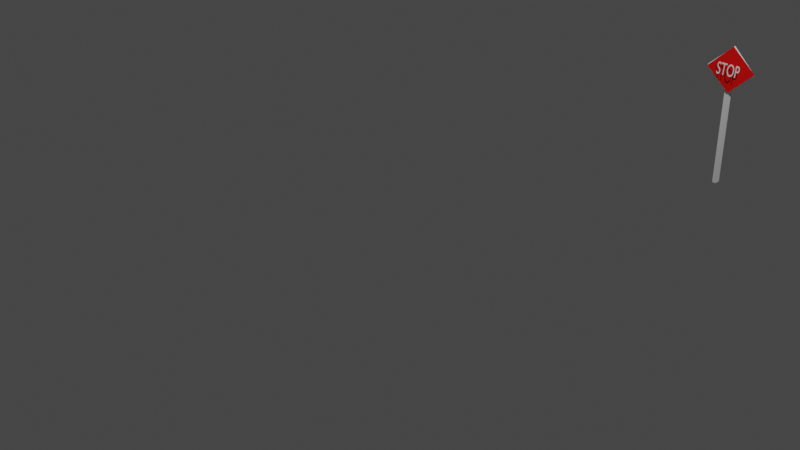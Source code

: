 # Source: stopSign.blend  (saved by Blender 3.3.6; exported with 4.5.12 LTS)
import bpy
from mathutils import Matrix  # noqa: F401  (used for matrix-valued properties, if any)

bpy.ops.wm.read_factory_settings(use_empty=True)
scene = bpy.context.scene
scene.name = 'Scene'

# ---- collections
col_collection = bpy.data.collections.new('Collection'); scene.collection.children.link(col_collection)

# ---- materials (node trees are filled in below, after node groups)
mat_material_001 = bpy.data.materials.new('Material.001')
mat_material_001.use_transparent_shadow = False
mat_material_001.diffuse_color = (0.8, 0.008828, 0.007255, 1.0)

# ---- material node trees

# ---- world
world_world = bpy.data.worlds.new('World'); scene.world = world_world
world_world.use_nodes = True; world_world.node_tree.nodes.clear()
_N = world_world.node_tree.nodes; _L = world_world.node_tree.links
n0 = _N.new('ShaderNodeOutputWorld'); n0.name = 'World Output'; n0.location = (300, 300)
n1 = _N.new('ShaderNodeBackground'); n1.name = 'Background'; n1.location = (10, 300)
n1.inputs[0].default_value = (0.05088, 0.05088, 0.05088, 1.0)
_L.new(n1.outputs[0], n0.inputs[0])
n0.is_active_output = True
world_world.color = (0.05088, 0.05088, 0.05088)
world_world.use_sun_shadow = False
world_world.sun_shadow_jitter_overblur = 0.0

# ---- cameras
cam_camera = bpy.data.cameras.new('Camera')
cam_camera.clip_end = 100.0
cam_camera.ortho_scale = 7.314

# ---- lights
light_light = bpy.data.lights.new('Light', 'POINT')
light_light.transmission_factor = 0.0
light_light.energy = 1000.0
light_light.shadow_soft_size = 0.1
light_light.shadow_maximum_resolution = 0.006
light_light.use_absolute_resolution = True

# ---- meshes
me_cube_001 = bpy.data.meshes.new('Cube.001')
me_cube_001.from_pydata([(-1.0, -1.0, -1.0), (-1.0, -1.0, 0.1688), (-1.0, -0.9265, -1.0), (-1.0, -0.9265, 0.1688), (-0.9565, -1.0, -1.0), (-0.9565, -1.0, 0.1688), (-0.9565, -0.9265, -1.0), (-0.9565, -0.9265, 0.1688)], [], [(0, 1, 3, 2), (2, 3, 7, 6), (6, 7, 5, 4), (4, 5, 1, 0), (2, 6, 4, 0), (7, 3, 1, 5)])
_uv = me_cube_001.uv_layers.new(name='UVMap')
_uv.uv.foreach_set('vector', [0.375, 0.0, 0.625, 0.0, 0.625, 0.25, 0.375, 0.25, 0.375, 0.25, 0.625, 0.25, 0.625, 0.5, 0.375, 0.5, 0.375, 0.5, 0.625, 0.5, 0.625, 0.75, 0.375, 0.75, 0.375, 0.75, 0.625, 0.75, 0.625, 1.0, 0.375, 1.0, 0.125, 0.5, 0.375, 0.5, 0.375, 0.75, 0.125, 0.75, 0.625, 0.5, 0.875, 0.5, 0.875, 0.75, 0.625, 0.75])
me_cube_001.update()
me_cube_002 = bpy.data.meshes.new('Cube.002')
me_cube_002.from_pydata([(-0.6752, 0.7282, 0.09763), (0.7973, 0.8931, 1.441), (0.7353, 0.9975, -1.385), (-0.6776, 0.8052, 0.01708), (0.6831, 0.9518, -1.412), (2.156, 1.117, -0.06883), (2.158, 1.182, 0.01172), (0.7451, 0.9902, 1.414)], [], [(0, 1, 3, 2), (2, 3, 7, 6), (6, 7, 5, 4), (4, 5, 1, 0), (2, 6, 4, 0), (7, 3, 1, 5)])
_uv = me_cube_002.uv_layers.new(name='UVMap')
_uv.uv.foreach_set('vector', [0.375, 0.0, 0.625, 0.0, 0.625, 0.25, 0.375, 0.25, 0.375, 0.25, 0.625, 0.25, 0.625, 0.5, 0.375, 0.5, 0.375, 0.5, 0.625, 0.5, 0.625, 0.75, 0.375, 0.75, 0.375, 0.75, 0.625, 0.75, 0.625, 1.0, 0.375, 1.0, 0.125, 0.5, 0.375, 0.5, 0.375, 0.75, 0.125, 0.75, 0.625, 0.5, 0.875, 0.5, 0.875, 0.75, 0.625, 0.75])
me_cube_002.materials.append(mat_material_001)
me_cube_002.update()

# ---- curves / text
txt_stop = bpy.data.curves.new('Stop', 'FONT')
txt_stop.dimensions = '2D'
txt_stop.body = 'STOP'

# ---- objects
ob_light = bpy.data.objects.new('Light', light_light)
ob_camera = bpy.data.objects.new('Camera', cam_camera)
ob_cube = bpy.data.objects.new('Cube', me_cube_001)
ob_cube_001 = bpy.data.objects.new('Cube.001', me_cube_002)
ob_text = bpy.data.objects.new('Text', txt_stop)

# ---- transforms, parenting, visibility, modifiers, constraints
ob_light.location = (4.076, 1.005, 5.904)
ob_light.rotation_euler = (0.6503, 0.05522, 1.866)
ob_light.lock_rotations_4d = False
ob_light.empty_display_type = 'ARROWS'
ob_light.color = (0.0, 0.0, 0.0, 0.0)
ob_light.lineart.crease_threshold = 0.0
ob_camera.location = (7.359, -6.926, 4.958)
ob_camera.rotation_euler = (1.109, 0.0, 0.8149)
ob_camera.lock_rotations_4d = False
ob_camera.empty_display_type = 'ARROWS'
ob_camera.color = (0.0, 0.0, 0.0, 0.0)
ob_camera.display_type = 'WIRE'
ob_camera.lineart.crease_threshold = 0.0
ob_cube.location = (2.231, 4.869, 0.6152)
_m = ob_cube.modifiers.new('Boolean', 'BOOLEAN')
_m.object = ob_cube_001
_m.operation = 'UNION'
ob_cube_001.location = (1.423, 4.046, 1.003)
ob_cube_001.scale = (-0.1936, -0.1936, -0.1936)
_m = ob_cube_001.modifiers.new('Boolean', 'BOOLEAN')
ob_text.location = (1.133, 3.792, 0.9437)
ob_text.rotation_euler = (1.425, -0.0, 0.0)
ob_text.scale = (0.1183, 0.1974, 0.7482)

# ---- collection membership
col_collection.objects.link(ob_light)
col_collection.objects.link(ob_camera)
col_collection.objects.link(ob_cube)
col_collection.objects.link(ob_cube_001)
col_collection.objects.link(ob_text)

# ---- scene / render settings (as saved in the file)
scene.camera = ob_camera
scene.frame_start = 1; scene.frame_end = 250; scene.frame_set(1)
scene.render.engine = 'BLENDER_EEVEE_NEXT'
scene.cycles.sampling_pattern = 'TABULATED_SOBOL'
scene.cycles.use_light_tree = False
scene.view_settings.view_transform = 'Filmic'
bpy.context.view_layer.update()
